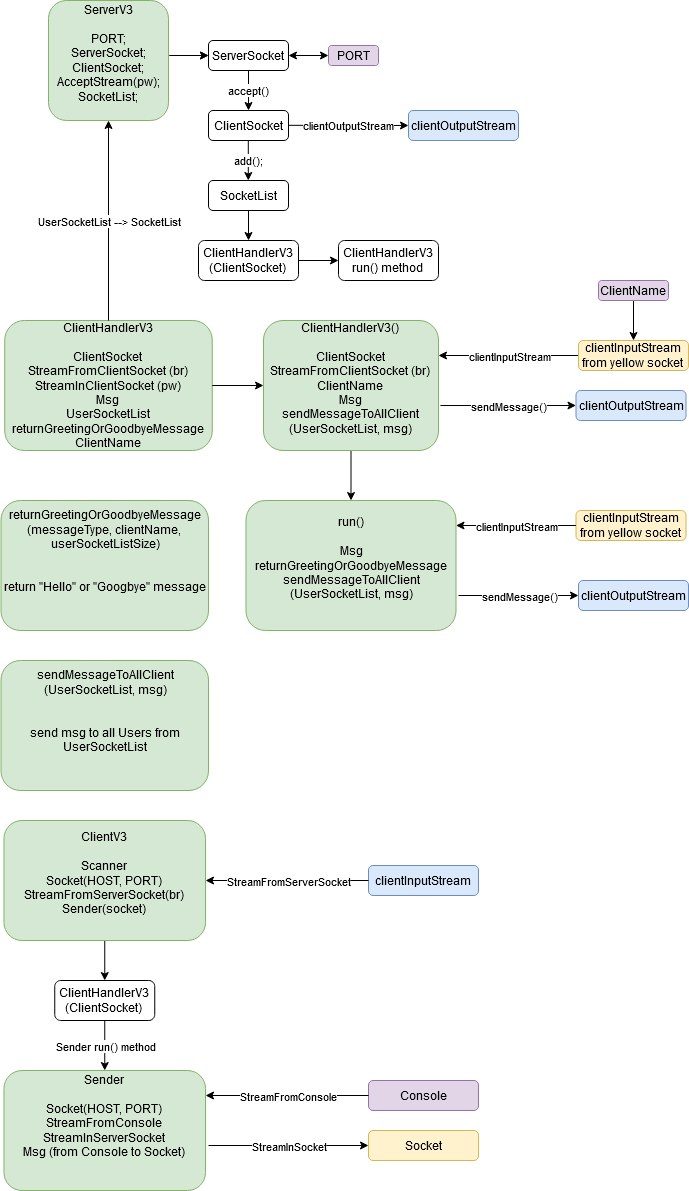

The diagram above was exported from draw.io. Its source (the exported page's mxGraphModel, read from the mxfile embedded in the PNG):
<mxGraphModel dx="1422" dy="769" grid="1" gridSize="10" guides="1" tooltips="1" connect="1" arrows="1" fold="1" page="1" pageScale="1" pageWidth="827" pageHeight="500" math="0" shadow="0">
  <root>
    <mxCell id="0" />
    <mxCell id="1" parent="0" />
    <mxCell id="fzvSH2Ciobr_slbKs0Fy-1" value="&lt;div&gt;ServerV3&lt;/div&gt;&lt;div&gt;&lt;br&gt;&lt;/div&gt;&lt;div&gt;PORT;&lt;/div&gt;&lt;div&gt;ServerSocket;&lt;/div&gt;&lt;div&gt;ClientSocket;&lt;/div&gt;&lt;div&gt;AcceptStream(pw);&lt;/div&gt;&lt;div&gt;SocketList;&lt;br&gt;&lt;/div&gt;&lt;div&gt;&lt;br&gt;&lt;/div&gt;" style="rounded=1;whiteSpace=wrap;html=1;fillColor=#d5e8d4;strokeColor=#82b366;" parent="1" vertex="1">
      <mxGeometry x="70" y="30" width="120" height="120" as="geometry" />
    </mxCell>
    <mxCell id="fzvSH2Ciobr_slbKs0Fy-3" value="ServerSocket" style="rounded=1;whiteSpace=wrap;html=1;" parent="1" vertex="1">
      <mxGeometry x="230" y="70" width="80" height="30" as="geometry" />
    </mxCell>
    <mxCell id="fzvSH2Ciobr_slbKs0Fy-4" value="" style="endArrow=classic;html=1;" parent="1" edge="1">
      <mxGeometry width="50" height="50" relative="1" as="geometry">
        <mxPoint x="191" y="85" as="sourcePoint" />
        <mxPoint x="230" y="85" as="targetPoint" />
      </mxGeometry>
    </mxCell>
    <mxCell id="fzvSH2Ciobr_slbKs0Fy-5" value="PORT" style="rounded=1;whiteSpace=wrap;html=1;fillColor=#e1d5e7;strokeColor=#9673a6;" parent="1" vertex="1">
      <mxGeometry x="350" y="75" width="50" height="20" as="geometry" />
    </mxCell>
    <mxCell id="fzvSH2Ciobr_slbKs0Fy-6" value="" style="endArrow=classic;html=1;" parent="1" edge="1">
      <mxGeometry width="50" height="50" relative="1" as="geometry">
        <mxPoint x="191" y="85" as="sourcePoint" />
        <mxPoint x="230" y="85" as="targetPoint" />
      </mxGeometry>
    </mxCell>
    <mxCell id="fzvSH2Ciobr_slbKs0Fy-8" value="" style="endArrow=classic;startArrow=classic;html=1;entryX=0;entryY=0.5;entryDx=0;entryDy=0;exitX=1;exitY=0.5;exitDx=0;exitDy=0;" parent="1" source="fzvSH2Ciobr_slbKs0Fy-3" target="fzvSH2Ciobr_slbKs0Fy-5" edge="1">
      <mxGeometry width="50" height="50" relative="1" as="geometry">
        <mxPoint x="260" y="220" as="sourcePoint" />
        <mxPoint x="310" y="170" as="targetPoint" />
      </mxGeometry>
    </mxCell>
    <mxCell id="fzvSH2Ciobr_slbKs0Fy-11" value="ClientSocket" style="rounded=1;whiteSpace=wrap;html=1;" parent="1" vertex="1">
      <mxGeometry x="230" y="140" width="80" height="30" as="geometry" />
    </mxCell>
    <mxCell id="fzvSH2Ciobr_slbKs0Fy-14" value="accept()" style="endArrow=classic;html=1;exitX=0.5;exitY=1;exitDx=0;exitDy=0;" parent="1" source="fzvSH2Ciobr_slbKs0Fy-3" target="fzvSH2Ciobr_slbKs0Fy-11" edge="1">
      <mxGeometry relative="1" as="geometry">
        <mxPoint x="200" y="200" as="sourcePoint" />
        <mxPoint x="200" y="270" as="targetPoint" />
        <mxPoint as="offset" />
      </mxGeometry>
    </mxCell>
    <mxCell id="fzvSH2Ciobr_slbKs0Fy-18" value="" style="endArrow=classic;html=1;" parent="1" edge="1">
      <mxGeometry relative="1" as="geometry">
        <mxPoint x="310" y="154.8" as="sourcePoint" />
        <mxPoint x="430" y="155" as="targetPoint" />
      </mxGeometry>
    </mxCell>
    <mxCell id="fzvSH2Ciobr_slbKs0Fy-19" value="clientOutputStream" style="edgeLabel;resizable=0;html=1;align=center;verticalAlign=middle;" parent="fzvSH2Ciobr_slbKs0Fy-18" connectable="0" vertex="1">
      <mxGeometry relative="1" as="geometry" />
    </mxCell>
    <mxCell id="fzvSH2Ciobr_slbKs0Fy-21" value="clientOutputStream" style="rounded=1;whiteSpace=wrap;html=1;fillColor=#dae8fc;strokeColor=#6c8ebf;" parent="1" vertex="1">
      <mxGeometry x="430" y="140" width="110" height="30" as="geometry" />
    </mxCell>
    <mxCell id="fzvSH2Ciobr_slbKs0Fy-22" value="add();" style="endArrow=classic;html=1;exitX=0.5;exitY=1;exitDx=0;exitDy=0;" parent="1" edge="1">
      <mxGeometry relative="1" as="geometry">
        <mxPoint x="269.8" y="170" as="sourcePoint" />
        <mxPoint x="269.8" y="210" as="targetPoint" />
        <mxPoint as="offset" />
      </mxGeometry>
    </mxCell>
    <mxCell id="fzvSH2Ciobr_slbKs0Fy-23" value="SocketList" style="rounded=1;whiteSpace=wrap;html=1;" parent="1" vertex="1">
      <mxGeometry x="230" y="210" width="80" height="30" as="geometry" />
    </mxCell>
    <mxCell id="fzvSH2Ciobr_slbKs0Fy-24" value="" style="endArrow=classic;html=1;exitX=0.5;exitY=1;exitDx=0;exitDy=0;" parent="1" source="fzvSH2Ciobr_slbKs0Fy-23" edge="1">
      <mxGeometry width="50" height="50" relative="1" as="geometry">
        <mxPoint x="250.5" y="260" as="sourcePoint" />
        <mxPoint x="270" y="270" as="targetPoint" />
      </mxGeometry>
    </mxCell>
    <mxCell id="fzvSH2Ciobr_slbKs0Fy-25" value="&lt;div&gt;ClientHandlerV3&lt;/div&gt;&lt;div&gt;(ClientSocket)&lt;br&gt;&lt;/div&gt;" style="rounded=1;whiteSpace=wrap;html=1;" parent="1" vertex="1">
      <mxGeometry x="220" y="270" width="100" height="40" as="geometry" />
    </mxCell>
    <mxCell id="fzvSH2Ciobr_slbKs0Fy-26" value="&lt;div&gt;ClientHandlerV3&lt;/div&gt;&lt;div&gt;&lt;br&gt;&lt;/div&gt;&lt;div&gt;ClientSocket&lt;/div&gt;&lt;div&gt;StreamFromClientSocket (br)&lt;br&gt;&lt;/div&gt;&lt;div&gt;StreamInClientSocket (pw)&lt;br&gt;&lt;/div&gt;&lt;div&gt;Msg&lt;br&gt;UserSocketList&lt;/div&gt;&lt;div&gt;returnGreetingOrGoodbyeMessage&lt;br&gt;&lt;/div&gt;&lt;div&gt;ClientName&lt;br&gt;&lt;/div&gt;" style="rounded=1;whiteSpace=wrap;html=1;fillColor=#d5e8d4;strokeColor=#82b366;" parent="1" vertex="1">
      <mxGeometry x="26.25" y="350" width="207.5" height="130" as="geometry" />
    </mxCell>
    <mxCell id="fzvSH2Ciobr_slbKs0Fy-28" value="" style="endArrow=classic;html=1;" parent="1" edge="1">
      <mxGeometry width="50" height="50" relative="1" as="geometry">
        <mxPoint x="320" y="290" as="sourcePoint" />
        <mxPoint x="360" y="290" as="targetPoint" />
      </mxGeometry>
    </mxCell>
    <mxCell id="fzvSH2Ciobr_slbKs0Fy-29" value="&lt;div&gt;ClientHandlerV3&lt;/div&gt;&lt;div&gt;run() method&lt;br&gt;&lt;/div&gt;" style="rounded=1;whiteSpace=wrap;html=1;" parent="1" vertex="1">
      <mxGeometry x="360" y="270" width="100" height="40" as="geometry" />
    </mxCell>
    <mxCell id="fzvSH2Ciobr_slbKs0Fy-32" value="" style="endArrow=classic;html=1;exitX=0.5;exitY=0;exitDx=0;exitDy=0;entryX=0.5;entryY=1;entryDx=0;entryDy=0;" parent="1" source="fzvSH2Ciobr_slbKs0Fy-26" target="fzvSH2Ciobr_slbKs0Fy-1" edge="1">
      <mxGeometry relative="1" as="geometry">
        <mxPoint x="220" y="280" as="sourcePoint" />
        <mxPoint x="110" y="300" as="targetPoint" />
      </mxGeometry>
    </mxCell>
    <mxCell id="fzvSH2Ciobr_slbKs0Fy-33" value="UserSocketList --&amp;gt; SocketList" style="edgeLabel;resizable=0;html=1;align=center;verticalAlign=middle;" parent="fzvSH2Ciobr_slbKs0Fy-32" connectable="0" vertex="1">
      <mxGeometry relative="1" as="geometry" />
    </mxCell>
    <mxCell id="P4GZKosNqYxveZdPapXm-11" style="edgeStyle=orthogonalEdgeStyle;rounded=0;orthogonalLoop=1;jettySize=auto;html=1;entryX=0.5;entryY=0;entryDx=0;entryDy=0;" parent="1" source="P4GZKosNqYxveZdPapXm-1" target="P4GZKosNqYxveZdPapXm-10" edge="1">
      <mxGeometry relative="1" as="geometry" />
    </mxCell>
    <mxCell id="P4GZKosNqYxveZdPapXm-1" value="&lt;div&gt;ClientHandlerV3()&lt;/div&gt;&lt;div&gt;&lt;br&gt;&lt;/div&gt;&lt;div&gt;ClientSocket&lt;/div&gt;&lt;div&gt;StreamFromClientSocket (br)&lt;br&gt;&lt;/div&gt;&lt;div&gt;ClientName&lt;/div&gt;&lt;div&gt;Msg&lt;/div&gt;&lt;div&gt;sendMessageToAllClient&lt;/div&gt;&lt;div&gt;(UserSocketList, msg)&lt;br&gt;&lt;br&gt;&lt;/div&gt;" style="rounded=1;whiteSpace=wrap;html=1;fillColor=#d5e8d4;strokeColor=#82b366;" parent="1" vertex="1">
      <mxGeometry x="285" y="350" width="175" height="130" as="geometry" />
    </mxCell>
    <mxCell id="P4GZKosNqYxveZdPapXm-2" value="" style="endArrow=classic;html=1;exitX=1;exitY=0.5;exitDx=0;exitDy=0;" parent="1" source="fzvSH2Ciobr_slbKs0Fy-26" target="P4GZKosNqYxveZdPapXm-1" edge="1">
      <mxGeometry width="50" height="50" relative="1" as="geometry">
        <mxPoint x="310" y="350" as="sourcePoint" />
        <mxPoint x="360" y="300" as="targetPoint" />
      </mxGeometry>
    </mxCell>
    <mxCell id="P4GZKosNqYxveZdPapXm-20" style="edgeStyle=orthogonalEdgeStyle;rounded=0;orthogonalLoop=1;jettySize=auto;html=1;entryX=0.5;entryY=0;entryDx=0;entryDy=0;" parent="1" source="P4GZKosNqYxveZdPapXm-7" edge="1">
      <mxGeometry relative="1" as="geometry">
        <mxPoint x="655" y="370" as="targetPoint" />
      </mxGeometry>
    </mxCell>
    <mxCell id="P4GZKosNqYxveZdPapXm-7" value="ClientName" style="rounded=1;whiteSpace=wrap;html=1;fillColor=#e1d5e7;strokeColor=#9673a6;" parent="1" vertex="1">
      <mxGeometry x="620" y="310" width="70" height="20" as="geometry" />
    </mxCell>
    <mxCell id="P4GZKosNqYxveZdPapXm-10" value="&lt;div&gt;run()&lt;/div&gt;&lt;div&gt;&lt;br&gt;&lt;/div&gt;&lt;div&gt;Msg&lt;/div&gt;&lt;div&gt;returnGreetingOrGoodbyeMessage&lt;/div&gt;&lt;div&gt;&lt;div&gt;sendMessageToAllClient&lt;/div&gt;(UserSocketList, msg)&lt;/div&gt;&lt;div&gt;&lt;br&gt;&lt;/div&gt;" style="rounded=1;whiteSpace=wrap;html=1;fillColor=#d5e8d4;strokeColor=#82b366;" parent="1" vertex="1">
      <mxGeometry x="267.5" y="530" width="210" height="130" as="geometry" />
    </mxCell>
    <mxCell id="P4GZKosNqYxveZdPapXm-12" value="&lt;div&gt;clientInputStream&lt;/div&gt;&lt;div&gt;from yellow socket&lt;br&gt;&lt;/div&gt;" style="rounded=1;whiteSpace=wrap;html=1;fillColor=#fff2cc;strokeColor=#d6b656;" parent="1" vertex="1">
      <mxGeometry x="597.5" y="540" width="110" height="30" as="geometry" />
    </mxCell>
    <mxCell id="P4GZKosNqYxveZdPapXm-13" value="" style="endArrow=classic;html=1;exitX=0;exitY=0.5;exitDx=0;exitDy=0;entryX=1;entryY=0.5;entryDx=0;entryDy=0;" parent="1" source="P4GZKosNqYxveZdPapXm-12" edge="1">
      <mxGeometry relative="1" as="geometry">
        <mxPoint x="607.5" y="620" as="sourcePoint" />
        <mxPoint x="477.5" y="555" as="targetPoint" />
      </mxGeometry>
    </mxCell>
    <mxCell id="P4GZKosNqYxveZdPapXm-14" value="clientInputStream" style="edgeLabel;resizable=0;html=1;align=center;verticalAlign=middle;" parent="P4GZKosNqYxveZdPapXm-13" connectable="0" vertex="1">
      <mxGeometry relative="1" as="geometry" />
    </mxCell>
    <mxCell id="P4GZKosNqYxveZdPapXm-16" value="" style="endArrow=classic;html=1;exitX=0;exitY=0.5;exitDx=0;exitDy=0;entryX=1;entryY=0.5;entryDx=0;entryDy=0;" parent="1" edge="1">
      <mxGeometry relative="1" as="geometry">
        <mxPoint x="600" y="385" as="sourcePoint" />
        <mxPoint x="460" y="385" as="targetPoint" />
      </mxGeometry>
    </mxCell>
    <mxCell id="P4GZKosNqYxveZdPapXm-17" value="clientInputStream" style="edgeLabel;resizable=0;html=1;align=center;verticalAlign=middle;" parent="P4GZKosNqYxveZdPapXm-16" connectable="0" vertex="1">
      <mxGeometry relative="1" as="geometry" />
    </mxCell>
    <mxCell id="P4GZKosNqYxveZdPapXm-22" value="&lt;div&gt;&lt;br&gt;&lt;/div&gt;&lt;div&gt;returnGreetingOrGoodbyeMessage&lt;/div&gt;&lt;div&gt;(messageType, clientName,&amp;nbsp; userSocketListSize)&lt;/div&gt;&lt;div&gt;&lt;br&gt;&lt;/div&gt;&lt;div&gt;&lt;br&gt;&lt;/div&gt;&lt;div&gt;return &quot;Hello&quot; or &quot;Googbye&quot; message&lt;/div&gt;&lt;div&gt;&lt;br&gt;&lt;/div&gt;&lt;div&gt;&lt;br&gt;&lt;/div&gt;&lt;div&gt;&lt;br&gt;&lt;/div&gt;" style="rounded=1;whiteSpace=wrap;html=1;fillColor=#d5e8d4;strokeColor=#82b366;" parent="1" vertex="1">
      <mxGeometry x="22.5" y="530" width="207.5" height="130" as="geometry" />
    </mxCell>
    <mxCell id="P4GZKosNqYxveZdPapXm-23" value="&lt;div&gt;&lt;div&gt;&lt;br&gt;&lt;/div&gt;&lt;div&gt;sendMessageToAllClient&lt;/div&gt;(UserSocketList, msg)&lt;/div&gt;&lt;div&gt;&lt;br&gt;&lt;/div&gt;&lt;div&gt;&lt;br&gt;&lt;/div&gt;&lt;div&gt;send msg to all Users from UserSocketList&lt;br&gt;&lt;/div&gt;&lt;div&gt;&lt;br&gt;&lt;/div&gt;&lt;div&gt;&lt;br&gt;&lt;/div&gt;&lt;div&gt;&lt;br&gt;&lt;/div&gt;" style="rounded=1;whiteSpace=wrap;html=1;fillColor=#d5e8d4;strokeColor=#82b366;" parent="1" vertex="1">
      <mxGeometry x="22.5" y="690" width="207.5" height="130" as="geometry" />
    </mxCell>
    <mxCell id="P4GZKosNqYxveZdPapXm-41" style="edgeStyle=orthogonalEdgeStyle;rounded=0;orthogonalLoop=1;jettySize=auto;html=1;entryX=0.5;entryY=0;entryDx=0;entryDy=0;" parent="1" source="P4GZKosNqYxveZdPapXm-27" target="P4GZKosNqYxveZdPapXm-39" edge="1">
      <mxGeometry relative="1" as="geometry" />
    </mxCell>
    <mxCell id="P4GZKosNqYxveZdPapXm-27" value="&lt;div&gt;ClientV3&lt;/div&gt;&lt;div&gt;&lt;br&gt;&lt;/div&gt;&lt;div&gt;Scanner&lt;br&gt;&lt;/div&gt;Socket(HOST, PORT)&lt;br&gt;&lt;div&gt;StreamFromServerSocket(br)&lt;br&gt;&lt;/div&gt;Sender(socket)&lt;br&gt;&lt;div&gt;&lt;br&gt;&lt;/div&gt;" style="rounded=1;whiteSpace=wrap;html=1;fillColor=#d5e8d4;strokeColor=#82b366;" parent="1" vertex="1">
      <mxGeometry x="25.470000000000002" y="850" width="201.56" height="120" as="geometry" />
    </mxCell>
    <mxCell id="P4GZKosNqYxveZdPapXm-30" value="clientInputStream" style="rounded=1;whiteSpace=wrap;html=1;fillColor=#dae8fc;strokeColor=#6c8ebf;" parent="1" vertex="1">
      <mxGeometry x="390" y="895" width="110" height="30" as="geometry" />
    </mxCell>
    <mxCell id="P4GZKosNqYxveZdPapXm-31" value="" style="endArrow=classic;html=1;exitX=0;exitY=0.5;exitDx=0;exitDy=0;entryX=1;entryY=0.5;entryDx=0;entryDy=0;" parent="1" source="P4GZKosNqYxveZdPapXm-30" edge="1">
      <mxGeometry relative="1" as="geometry">
        <mxPoint x="357.03" y="975" as="sourcePoint" />
        <mxPoint x="227.03" y="910" as="targetPoint" />
      </mxGeometry>
    </mxCell>
    <mxCell id="P4GZKosNqYxveZdPapXm-32" value="StreamFromServerSocket" style="edgeLabel;resizable=0;html=1;align=center;verticalAlign=middle;" parent="P4GZKosNqYxveZdPapXm-31" connectable="0" vertex="1">
      <mxGeometry relative="1" as="geometry" />
    </mxCell>
    <mxCell id="P4GZKosNqYxveZdPapXm-33" value="&lt;div&gt;Sender&lt;/div&gt;&lt;div&gt;&lt;br&gt;&lt;/div&gt;Socket(HOST, PORT)&lt;br&gt;&lt;div&gt;StreamFromConsole&lt;/div&gt;&lt;div&gt;StreamInServerSocket&lt;/div&gt;&lt;div&gt;Msg (from Console to Socket)&lt;br&gt;&lt;/div&gt;&lt;br&gt;&lt;div&gt;&lt;br&gt;&lt;/div&gt;" style="rounded=1;whiteSpace=wrap;html=1;fillColor=#d5e8d4;strokeColor=#82b366;" parent="1" vertex="1">
      <mxGeometry x="25.470000000000002" y="1100" width="201.56" height="120" as="geometry" />
    </mxCell>
    <mxCell id="P4GZKosNqYxveZdPapXm-34" value="Console" style="rounded=1;whiteSpace=wrap;html=1;fillColor=#e1d5e7;strokeColor=#9673a6;" parent="1" vertex="1">
      <mxGeometry x="390" y="1110" width="110" height="30" as="geometry" />
    </mxCell>
    <mxCell id="P4GZKosNqYxveZdPapXm-35" value="" style="endArrow=classic;html=1;exitX=0;exitY=0.5;exitDx=0;exitDy=0;entryX=1;entryY=0.5;entryDx=0;entryDy=0;" parent="1" source="P4GZKosNqYxveZdPapXm-34" edge="1">
      <mxGeometry relative="1" as="geometry">
        <mxPoint x="357.03" y="1190" as="sourcePoint" />
        <mxPoint x="227.02999999999997" y="1125" as="targetPoint" />
      </mxGeometry>
    </mxCell>
    <mxCell id="P4GZKosNqYxveZdPapXm-36" value="StreamFromConsole" style="edgeLabel;resizable=0;html=1;align=center;verticalAlign=middle;" parent="P4GZKosNqYxveZdPapXm-35" connectable="0" vertex="1">
      <mxGeometry relative="1" as="geometry" />
    </mxCell>
    <mxCell id="P4GZKosNqYxveZdPapXm-39" value="&lt;div&gt;ClientHandlerV3&lt;/div&gt;&lt;div&gt;(ClientSocket)&lt;br&gt;&lt;/div&gt;" style="rounded=1;whiteSpace=wrap;html=1;" parent="1" vertex="1">
      <mxGeometry x="76.25" y="1010" width="100" height="40" as="geometry" />
    </mxCell>
    <mxCell id="P4GZKosNqYxveZdPapXm-43" value="" style="endArrow=classic;html=1;exitX=0.5;exitY=1;exitDx=0;exitDy=0;entryX=0.5;entryY=0;entryDx=0;entryDy=0;" parent="1" source="P4GZKosNqYxveZdPapXm-39" target="P4GZKosNqYxveZdPapXm-33" edge="1">
      <mxGeometry relative="1" as="geometry">
        <mxPoint x="133.75" y="1070" as="sourcePoint" />
        <mxPoint x="233.75" y="1070" as="targetPoint" />
      </mxGeometry>
    </mxCell>
    <mxCell id="P4GZKosNqYxveZdPapXm-44" value="Sender run() method" style="edgeLabel;resizable=0;html=1;align=center;verticalAlign=middle;" parent="P4GZKosNqYxveZdPapXm-43" connectable="0" vertex="1">
      <mxGeometry relative="1" as="geometry" />
    </mxCell>
    <mxCell id="P4GZKosNqYxveZdPapXm-45" value="Socket" style="rounded=1;whiteSpace=wrap;html=1;fillColor=#fff2cc;strokeColor=#d6b656;" parent="1" vertex="1">
      <mxGeometry x="390" y="1160" width="110" height="30" as="geometry" />
    </mxCell>
    <mxCell id="P4GZKosNqYxveZdPapXm-48" value="" style="endArrow=classic;html=1;entryX=0;entryY=0.5;entryDx=0;entryDy=0;" parent="1" target="P4GZKosNqYxveZdPapXm-45" edge="1">
      <mxGeometry relative="1" as="geometry">
        <mxPoint x="230" y="1175" as="sourcePoint" />
        <mxPoint x="470" y="970" as="targetPoint" />
      </mxGeometry>
    </mxCell>
    <mxCell id="P4GZKosNqYxveZdPapXm-49" value="&lt;div&gt;StreamInSocket&lt;/div&gt;" style="edgeLabel;resizable=0;html=1;align=center;verticalAlign=middle;" parent="P4GZKosNqYxveZdPapXm-48" connectable="0" vertex="1">
      <mxGeometry relative="1" as="geometry" />
    </mxCell>
    <mxCell id="P4GZKosNqYxveZdPapXm-51" value="&lt;div&gt;clientInputStream&lt;/div&gt;&lt;div&gt;from yellow socket&lt;br&gt;&lt;/div&gt;" style="rounded=1;whiteSpace=wrap;html=1;fillColor=#fff2cc;strokeColor=#d6b656;" parent="1" vertex="1">
      <mxGeometry x="600" y="370" width="110" height="30" as="geometry" />
    </mxCell>
    <mxCell id="zYqtQzCP4qS-Hd9yBG3e-5" value="" style="endArrow=classic;html=1;entryX=0;entryY=0.5;entryDx=0;entryDy=0;" edge="1" parent="1">
      <mxGeometry relative="1" as="geometry">
        <mxPoint x="480" y="625" as="sourcePoint" />
        <mxPoint x="600" y="625" as="targetPoint" />
      </mxGeometry>
    </mxCell>
    <mxCell id="zYqtQzCP4qS-Hd9yBG3e-6" value="sendMessage()" style="edgeLabel;resizable=0;html=1;align=center;verticalAlign=middle;" connectable="0" vertex="1" parent="zYqtQzCP4qS-Hd9yBG3e-5">
      <mxGeometry relative="1" as="geometry" />
    </mxCell>
    <mxCell id="zYqtQzCP4qS-Hd9yBG3e-7" value="clientOutputStream" style="rounded=1;whiteSpace=wrap;html=1;fillColor=#dae8fc;strokeColor=#6c8ebf;" vertex="1" parent="1">
      <mxGeometry x="600" y="610" width="110" height="30" as="geometry" />
    </mxCell>
    <mxCell id="zYqtQzCP4qS-Hd9yBG3e-8" value="" style="endArrow=classic;html=1;entryX=0;entryY=0.5;entryDx=0;entryDy=0;exitX=1.011;exitY=0.654;exitDx=0;exitDy=0;exitPerimeter=0;" edge="1" parent="1" source="P4GZKosNqYxveZdPapXm-1">
      <mxGeometry relative="1" as="geometry">
        <mxPoint x="477.5" y="435" as="sourcePoint" />
        <mxPoint x="597.5" y="435" as="targetPoint" />
      </mxGeometry>
    </mxCell>
    <mxCell id="zYqtQzCP4qS-Hd9yBG3e-9" value="sendMessage()" style="edgeLabel;resizable=0;html=1;align=center;verticalAlign=middle;" connectable="0" vertex="1" parent="zYqtQzCP4qS-Hd9yBG3e-8">
      <mxGeometry relative="1" as="geometry" />
    </mxCell>
    <mxCell id="zYqtQzCP4qS-Hd9yBG3e-10" value="clientOutputStream" style="rounded=1;whiteSpace=wrap;html=1;fillColor=#dae8fc;strokeColor=#6c8ebf;" vertex="1" parent="1">
      <mxGeometry x="597.5" y="420" width="110" height="30" as="geometry" />
    </mxCell>
  </root>
</mxGraphModel>